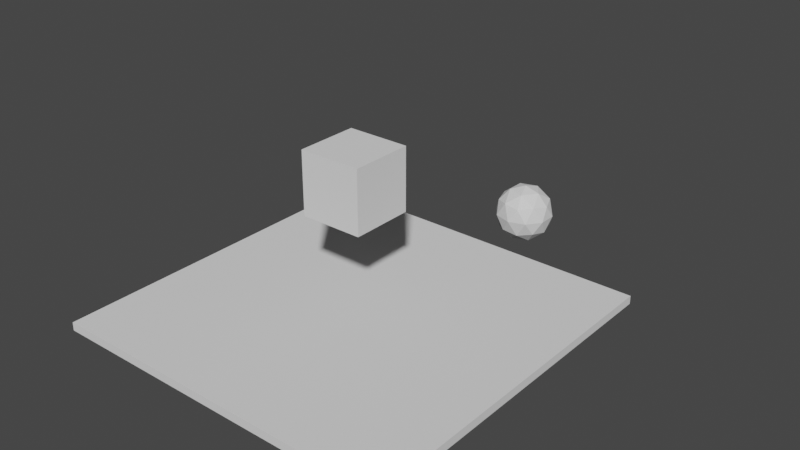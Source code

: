 # Source: weakmap_colramp.blend  (saved by Blender 3.6.11; exported with 4.5.12 LTS)
import bpy
from mathutils import Matrix  # noqa: F401  (used for matrix-valued properties, if any)

bpy.ops.wm.read_factory_settings(use_empty=True)
scene = bpy.context.scene
scene.name = 'Scene'

# ---- collections
col_collection = bpy.data.collections.new('Collection'); scene.collection.children.link(col_collection)

# ---- world
world_world = bpy.data.worlds.new('World'); scene.world = world_world
world_world.use_nodes = True; world_world.node_tree.nodes.clear()
_N = world_world.node_tree.nodes; _L = world_world.node_tree.links
n0 = _N.new('ShaderNodeOutputWorld'); n0.name = 'World Output'; n0.location = (300, 300)
n1 = _N.new('ShaderNodeBackground'); n1.name = 'Background'; n1.location = (10, 300)
n1.inputs[0].default_value = (0.05088, 0.05088, 0.05088, 1.0)
_L.new(n1.outputs[0], n0.inputs[0])
n0.is_active_output = True
world_world.color = (0.05088, 0.05088, 0.05088)
world_world.use_sun_shadow = False
world_world.sun_shadow_jitter_overblur = 0.0

# ---- meshes
me_cube = bpy.data.meshes.new('Cube')
me_cube.from_pydata([(-1.0, -1.0, -1.0), (-1.0, -1.0, 1.0), (-1.0, 1.0, -1.0), (-1.0, 1.0, 1.0), (1.0, -1.0, -1.0), (1.0, -1.0, 1.0), (1.0, 1.0, -1.0), (1.0, 1.0, 1.0)], [], [(0, 1, 3, 2), (2, 3, 7, 6), (6, 7, 5, 4), (4, 5, 1, 0), (2, 6, 4, 0), (7, 3, 1, 5)])
_uv = me_cube.uv_layers.new(name='UVMap')
_uv.uv.foreach_set('vector', [0.375, 0.0, 0.625, 0.0, 0.625, 0.25, 0.375, 0.25, 0.375, 0.25, 0.625, 0.25, 0.625, 0.5, 0.375, 0.5, 0.375, 0.5, 0.625, 0.5, 0.625, 0.75, 0.375, 0.75, 0.375, 0.75, 0.625, 0.75, 0.625, 1.0, 0.375, 1.0, 0.125, 0.5, 0.375, 0.5, 0.375, 0.75, 0.125, 0.75, 0.625, 0.5, 0.875, 0.5, 0.875, 0.75, 0.625, 0.75])
me_cube.update()
me_cube_001 = bpy.data.meshes.new('Cube.001')
me_cube_001.from_pydata([(-1.0, -1.0, -1.0), (-1.0, -1.0, 1.0), (-1.0, 1.0, -1.0), (-1.0, 1.0, 1.0), (1.0, -1.0, -1.0), (1.0, -1.0, 1.0), (1.0, 1.0, -1.0), (1.0, 1.0, 1.0)], [], [(0, 1, 3, 2), (2, 3, 7, 6), (6, 7, 5, 4), (4, 5, 1, 0), (2, 6, 4, 0), (7, 3, 1, 5)])
_uv = me_cube_001.uv_layers.new(name='UVMap')
_uv.uv.foreach_set('vector', [0.375, 0.0, 0.625, 0.0, 0.625, 0.25, 0.375, 0.25, 0.375, 0.25, 0.625, 0.25, 0.625, 0.5, 0.375, 0.5, 0.375, 0.5, 0.625, 0.5, 0.625, 0.75, 0.375, 0.75, 0.375, 0.75, 0.625, 0.75, 0.625, 1.0, 0.375, 1.0, 0.125, 0.5, 0.375, 0.5, 0.375, 0.75, 0.125, 0.75, 0.625, 0.5, 0.875, 0.5, 0.875, 0.75, 0.625, 0.75])
me_cube_001.update()
me_icosphere = bpy.data.meshes.new('Icosphere')
me_icosphere.from_pydata([(0.0, 0.0, -1.0), (0.7236, -0.5257, -0.4472), (-0.2764, -0.8506, -0.4472), (-0.8944, 0.0, -0.4472), (-0.2764, 0.8506, -0.4472), (0.7236, 0.5257, -0.4472), (0.2764, -0.8506, 0.4472), (-0.7236, -0.5257, 0.4472), (-0.7236, 0.5257, 0.4472), (0.2764, 0.8506, 0.4472), (0.8944, 0.0, 0.4472), (0.0, 0.0, 1.0), (-0.1625, -0.5, -0.8507), (0.4253, -0.309, -0.8507), (0.2629, -0.809, -0.5257), (0.8506, 0.0, -0.5257), (0.4253, 0.309, -0.8507), (-0.5257, 0.0, -0.8507), (-0.6882, -0.5, -0.5257), (-0.1625, 0.5, -0.8507), (-0.6882, 0.5, -0.5257), (0.2629, 0.809, -0.5257), (0.9511, -0.309, 0.0), (0.9511, 0.309, 0.0), (0.0, -1.0, 0.0), (0.5878, -0.809, 0.0), (-0.9511, -0.309, 0.0), (-0.5878, -0.809, 0.0), (-0.5878, 0.809, 0.0), (-0.9511, 0.309, 0.0), (0.5878, 0.809, 0.0), (0.0, 1.0, 0.0), (0.6882, -0.5, 0.5257), (-0.2629, -0.809, 0.5257), (-0.8506, 0.0, 0.5257), (-0.2629, 0.809, 0.5257), (0.6882, 0.5, 0.5257), (0.1625, -0.5, 0.8507), (0.5257, 0.0, 0.8507), (-0.4253, -0.309, 0.8507), (-0.4253, 0.309, 0.8507), (0.1625, 0.5, 0.8507)], [], [(0, 13, 12), (1, 13, 15), (0, 12, 17), (0, 17, 19), (0, 19, 16), (1, 15, 22), (2, 14, 24), (3, 18, 26), (4, 20, 28), (5, 21, 30), (1, 22, 25), (2, 24, 27), (3, 26, 29), (4, 28, 31), (5, 30, 23), (6, 32, 37), (7, 33, 39), (8, 34, 40), (9, 35, 41), (10, 36, 38), (38, 41, 11), (38, 36, 41), (36, 9, 41), (41, 40, 11), (41, 35, 40), (35, 8, 40), (40, 39, 11), (40, 34, 39), (34, 7, 39), (39, 37, 11), (39, 33, 37), (33, 6, 37), (37, 38, 11), (37, 32, 38), (32, 10, 38), (23, 36, 10), (23, 30, 36), (30, 9, 36), (31, 35, 9), (31, 28, 35), (28, 8, 35), (29, 34, 8), (29, 26, 34), (26, 7, 34), (27, 33, 7), (27, 24, 33), (24, 6, 33), (25, 32, 6), (25, 22, 32), (22, 10, 32), (30, 31, 9), (30, 21, 31), (21, 4, 31), (28, 29, 8), (28, 20, 29), (20, 3, 29), (26, 27, 7), (26, 18, 27), (18, 2, 27), (24, 25, 6), (24, 14, 25), (14, 1, 25), (22, 23, 10), (22, 15, 23), (15, 5, 23), (16, 21, 5), (16, 19, 21), (19, 4, 21), (19, 20, 4), (19, 17, 20), (17, 3, 20), (17, 18, 3), (17, 12, 18), (12, 2, 18), (15, 16, 5), (15, 13, 16), (13, 0, 16), (12, 14, 2), (12, 13, 14), (13, 1, 14)])
_uv = me_icosphere.uv_layers.new(name='UVMap')
_uv.uv.foreach_set('vector', [0.1818, 0.0, 0.2273, 0.07873, 0.1364, 0.07873, 0.2727, 0.1575, 0.3182, 0.07873, 0.3636, 0.1575, 0.9091, 0.0, 0.9545, 0.07873, 0.8636, 0.07873, 0.7273, 0.0, 0.7727, 0.07873, 0.6818, 0.07873, 0.5455, 0.0, 0.5909, 0.07873, 0.5, 0.07873, 0.2727, 0.1575, 0.3636, 0.1575, 0.3182, 0.2362, 0.09091, 0.1575, 0.1818, 0.1575, 0.1364, 0.2362, 0.8182, 0.1575, 0.9091, 0.1575, 0.8636, 0.2362, 0.6364, 0.1575, 0.7273, 0.1575, 0.6818, 0.2362, 0.4545, 0.1575, 0.5455, 0.1575, 0.5, 0.2362, 0.2727, 0.1575, 0.3182, 0.2362, 0.2273, 0.2362, 0.09091, 0.1575, 0.1364, 0.2362, 0.04546, 0.2362, 0.8182, 0.1575, 0.8636, 0.2362, 0.7727, 0.2362, 0.6364, 0.1575, 0.6818, 0.2362, 0.5909, 0.2362, 0.4545, 0.1575, 0.5, 0.2362, 0.4091, 0.2362, 0.1818, 0.3149, 0.2727, 0.3149, 0.2273, 0.3937, 0.0, 0.3149, 0.09091, 0.3149, 0.04546, 0.3937, 0.7273, 0.3149, 0.8182, 0.3149, 0.7727, 0.3937, 0.5455, 0.3149, 0.6364, 0.3149, 0.5909, 0.3937, 0.3636, 0.3149, 0.4545, 0.3149, 0.4091, 0.3937, 0.4091, 0.3937, 0.5, 0.3937, 0.4545, 0.4724, 0.4091, 0.3937, 0.4545, 0.3149, 0.5, 0.3937, 0.4545, 0.3149, 0.5455, 0.3149, 0.5, 0.3937, 0.5909, 0.3937, 0.6818, 0.3937, 0.6364, 0.4724, 0.5909, 0.3937, 0.6364, 0.3149, 0.6818, 0.3937, 0.6364, 0.3149, 0.7273, 0.3149, 0.6818, 0.3937, 0.7727, 0.3937, 0.8636, 0.3937, 0.8182, 0.4724, 0.7727, 0.3937, 0.8182, 0.3149, 0.8636, 0.3937, 0.8182, 0.3149, 0.9091, 0.3149, 0.8636, 0.3937, 0.04546, 0.3937, 0.1364, 0.3937, 0.09091, 0.4724, 0.04546, 0.3937, 0.09091, 0.3149, 0.1364, 0.3937, 0.09091, 0.3149, 0.1818, 0.3149, 0.1364, 0.3937, 0.2273, 0.3937, 0.3182, 0.3937, 0.2727, 0.4724, 0.2273, 0.3937, 0.2727, 0.3149, 0.3182, 0.3937, 0.2727, 0.3149, 0.3636, 0.3149, 0.3182, 0.3937, 0.4091, 0.2362, 0.4545, 0.3149, 0.3636, 0.3149, 0.4091, 0.2362, 0.5, 0.2362, 0.4545, 0.3149, 0.5, 0.2362, 0.5455, 0.3149, 0.4545, 0.3149, 0.5909, 0.2362, 0.6364, 0.3149, 0.5455, 0.3149, 0.5909, 0.2362, 0.6818, 0.2362, 0.6364, 0.3149, 0.6818, 0.2362, 0.7273, 0.3149, 0.6364, 0.3149, 0.7727, 0.2362, 0.8182, 0.3149, 0.7273, 0.3149, 0.7727, 0.2362, 0.8636, 0.2362, 0.8182, 0.3149, 0.8636, 0.2362, 0.9091, 0.3149, 0.8182, 0.3149, 0.04546, 0.2362, 0.09091, 0.3149, 0.0, 0.3149, 0.04546, 0.2362, 0.1364, 0.2362, 0.09091, 0.3149, 0.1364, 0.2362, 0.1818, 0.3149, 0.09091, 0.3149, 0.2273, 0.2362, 0.2727, 0.3149, 0.1818, 0.3149, 0.2273, 0.2362, 0.3182, 0.2362, 0.2727, 0.3149, 0.3182, 0.2362, 0.3636, 0.3149, 0.2727, 0.3149, 0.5, 0.2362, 0.5909, 0.2362, 0.5455, 0.3149, 0.5, 0.2362, 0.5455, 0.1575, 0.5909, 0.2362, 0.5455, 0.1575, 0.6364, 0.1575, 0.5909, 0.2362, 0.6818, 0.2362, 0.7727, 0.2362, 0.7273, 0.3149, 0.6818, 0.2362, 0.7273, 0.1575, 0.7727, 0.2362, 0.7273, 0.1575, 0.8182, 0.1575, 0.7727, 0.2362, 0.8636, 0.2362, 0.9545, 0.2362, 0.9091, 0.3149, 0.8636, 0.2362, 0.9091, 0.1575, 0.9545, 0.2362, 0.9091, 0.1575, 1.0, 0.1575, 0.9545, 0.2362, 0.1364, 0.2362, 0.2273, 0.2362, 0.1818, 0.3149, 0.1364, 0.2362, 0.1818, 0.1575, 0.2273, 0.2362, 0.1818, 0.1575, 0.2727, 0.1575, 0.2273, 0.2362, 0.3182, 0.2362, 0.4091, 0.2362, 0.3636, 0.3149, 0.3182, 0.2362, 0.3636, 0.1575, 0.4091, 0.2362, 0.3636, 0.1575, 0.4545, 0.1575, 0.4091, 0.2362, 0.5, 0.07873, 0.5455, 0.1575, 0.4545, 0.1575, 0.5, 0.07873, 0.5909, 0.07873, 0.5455, 0.1575, 0.5909, 0.07873, 0.6364, 0.1575, 0.5455, 0.1575, 0.6818, 0.07873, 0.7273, 0.1575, 0.6364, 0.1575, 0.6818, 0.07873, 0.7727, 0.07873, 0.7273, 0.1575, 0.7727, 0.07873, 0.8182, 0.1575, 0.7273, 0.1575, 0.8636, 0.07873, 0.9091, 0.1575, 0.8182, 0.1575, 0.8636, 0.07873, 0.9545, 0.07873, 0.9091, 0.1575, 0.9545, 0.07873, 1.0, 0.1575, 0.9091, 0.1575, 0.3636, 0.1575, 0.4091, 0.07873, 0.4545, 0.1575, 0.3636, 0.1575, 0.3182, 0.07873, 0.4091, 0.07873, 0.3182, 0.07873, 0.3636, 0.0, 0.4091, 0.07873, 0.1364, 0.07873, 0.1818, 0.1575, 0.09091, 0.1575, 0.1364, 0.07873, 0.2273, 0.07873, 0.1818, 0.1575, 0.2273, 0.07873, 0.2727, 0.1575, 0.1818, 0.1575])
me_icosphere.update()

# ---- objects
ob_cube = bpy.data.objects.new('Cube', me_cube)
ob_cube_001 = bpy.data.objects.new('Cube.001', me_cube_001)
ob_icosphere = bpy.data.objects.new('Icosphere', me_icosphere)

# ---- transforms, parenting, visibility, modifiers, constraints
ob_cube.location = (0.0, 0.0, 0.0)
ob_cube.scale = (5.753, 5.753, 0.1343)
_m = ob_cube.modifiers.new('Collision', 'COLLISION')
ob_cube_001.location = (0.0, 0.0, 4.234)
ob_cube_001.display_type = 'WIRE'
_m = ob_cube_001.modifiers.new('ParticleSystem', 'PARTICLE_SYSTEM')
ob_icosphere.location = (0.0, 8.646, 0.0)

# ---- collection membership
col_collection.objects.link(ob_cube)
col_collection.objects.link(ob_cube_001)
col_collection.objects.link(ob_icosphere)

# ---- scene / render settings (as saved in the file)
scene.frame_start = 1; scene.frame_end = 250; scene.frame_set(1)
scene.render.engine = 'BLENDER_EEVEE_NEXT'
scene.cycles.use_denoising = False
scene.cycles.sampling_pattern = 'TABULATED_SOBOL'
scene.view_settings.view_transform = 'Filmic'
bpy.context.view_layer.update()

# ---- added for rendering (the .blend has no active camera and no usable light): camera, sun
cam_auto = bpy.data.cameras.new('AutoCamera')
cam_auto.lens = 50.0
cam_auto.sensor_width = 36.0
cam_auto.clip_end = 1000.0
ob_auto_camera = bpy.data.objects.new('AutoCamera', cam_auto)
scene.collection.objects.link(ob_auto_camera)
ob_auto_camera.location = (18.6973, -20.4905, 17.0746)
ob_auto_camera.rotation_euler = (1.09748, -7.21219e-08, 0.694738)
scene.camera = ob_auto_camera
light_auto_sun = bpy.data.lights.new('AutoSun', 'SUN')
light_auto_sun.energy = 3.0
light_auto_sun.angle = 0.0523599
ob_auto_sun = bpy.data.objects.new('AutoSun', light_auto_sun)
scene.collection.objects.link(ob_auto_sun)
ob_auto_sun.rotation_euler = (0.872665, 0.174533, 0.523599)
bpy.context.view_layer.update()
